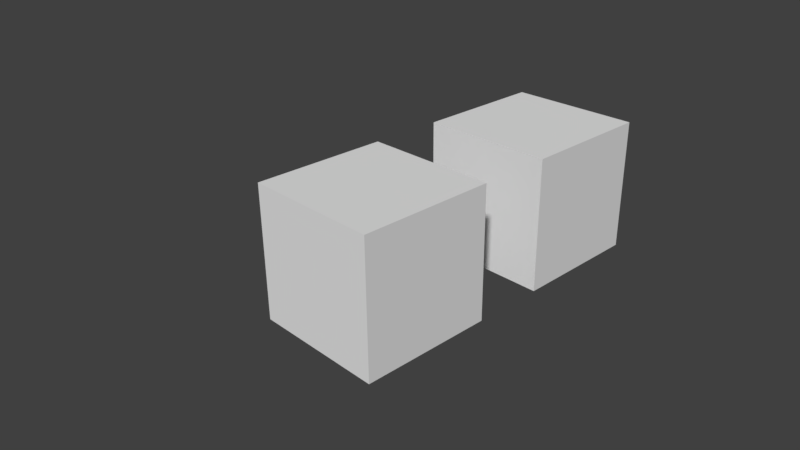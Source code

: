 # Source: material_linked_to_object.blend  (saved by Blender 2.78.0; exported with 4.5.12 LTS)
import bpy
from mathutils import Matrix  # noqa: F401  (used for matrix-valued properties, if any)

bpy.ops.wm.read_factory_settings(use_empty=True)
scene = bpy.context.scene
scene.name = 'Scene'

# ---- collections
col_collection_1 = bpy.data.collections.new('Collection 1'); scene.collection.children.link(col_collection_1)

# ---- materials (node trees are filled in below, after node groups)
mat_material_b = bpy.data.materials.new('Material B')
mat_material_b.alpha_threshold = 0.0
mat_material_b.use_transparent_shadow = False
mat_material_b.roughness = 0.5
mat_material_b.line_color = (0.0, 0.0, 0.0, 1.0)
mat_material_a = bpy.data.materials.new('Material A')
mat_material_a.alpha_threshold = 0.0
mat_material_a.use_transparent_shadow = False
mat_material_a.roughness = 0.5
mat_material_a.line_color = (0.0, 0.0, 0.0, 1.0)

# ---- material node trees

# ---- world
world_world = bpy.data.worlds.new('World'); scene.world = world_world
world_world.color = (0.05088, 0.05088, 0.05088)
world_world.use_sun_shadow = False
world_world.sun_shadow_jitter_overblur = 0.0
world_world.cycles.sampling_method = 'MANUAL'

# ---- cameras
cam_camera = bpy.data.cameras.new('Camera')
cam_camera.clip_end = 100.0
cam_camera.lens = 35.0
cam_camera.sensor_width = 32.0
cam_camera.sensor_height = 18.0
cam_camera.ortho_scale = 7.314
cam_camera.dof.focus_distance = 0.0
cam_camera.dof.aperture_fstop = 128.0

# ---- meshes
me_cube = bpy.data.meshes.new('Cube')
me_cube.from_pydata([(1.0, 1.0, -1.0), (1.0, -1.0, -1.0), (-1.0, -1.0, -1.0), (-1.0, 1.0, -1.0), (1.0, 1.0, 1.0), (1.0, -1.0, 1.0), (-1.0, -1.0, 1.0), (-1.0, 1.0, 1.0)], [], [(0, 1, 2, 3), (4, 7, 6, 5), (0, 4, 5, 1), (1, 5, 6, 2), (2, 6, 7, 3), (4, 0, 3, 7)])
me_cube.materials.append(mat_material_a)
me_cube.use_remesh_preserve_volume = False
me_cube.use_remesh_preserve_attributes = False
me_cube.use_mirror_vertex_groups = False
me_cube.update()

# ---- objects
ob_cube_001 = bpy.data.objects.new('Cube.001', me_cube)
ob_cube = bpy.data.objects.new('Cube', me_cube)
ob_camera = bpy.data.objects.new('Camera', cam_camera)

# ---- transforms, parenting, visibility, modifiers, constraints
ob_cube_001.location = (0.0, 3.096, 0.0)
ob_cube_001.lock_rotations_4d = False
ob_cube_001.empty_display_type = 'ARROWS'
ob_cube_001.lineart.crease_threshold = 0.0
ob_cube_001.material_slots[0].link = 'OBJECT'; ob_cube_001.material_slots[0].material = mat_material_b
ob_cube.location = (0.0, 0.0, 0.0)
ob_cube.lock_rotations_4d = False
ob_cube.empty_display_type = 'ARROWS'
ob_cube.lineart.crease_threshold = 0.0
ob_cube.material_slots[0].link = 'OBJECT'; ob_cube.material_slots[0].material = mat_material_a
ob_camera.location = (7.481, -6.508, 5.344)
ob_camera.rotation_euler = (1.109, 0.01082, 0.8149)
ob_camera.lock_rotations_4d = False
ob_camera.empty_display_type = 'ARROWS'
ob_camera.color = (0.0, 0.0, 0.0, 0.0)
ob_camera.display_type = 'WIRE'
ob_camera.lineart.crease_threshold = 0.0

# ---- collection membership
col_collection_1.objects.link(ob_cube_001)
col_collection_1.objects.link(ob_cube)
col_collection_1.objects.link(ob_camera)

# ---- scene / render settings (as saved in the file)
scene.camera = ob_camera
scene.frame_start = 1; scene.frame_end = 250; scene.frame_set(1)
scene.render.engine = 'BLENDER_EEVEE_NEXT'
scene.render.resolution_percentage = 50
scene.render.dither_intensity = 0.0
scene.cycles.use_denoising = False
scene.cycles.samples = 128
scene.cycles.sampling_pattern = 'TABULATED_SOBOL'
scene.cycles.light_sampling_threshold = 0.0
scene.cycles.use_adaptive_sampling = False
scene.cycles.use_light_tree = False
scene.cycles.blur_glossy = 0.0
scene.cycles.sample_clamp_indirect = 0.0
scene.view_settings.view_transform = 'Standard'
bpy.context.view_layer.update()

# ---- added for rendering (the .blend has no usable light): sun
light_auto_sun = bpy.data.lights.new('AutoSun', 'SUN')
light_auto_sun.energy = 3.0
light_auto_sun.angle = 0.0523599
ob_auto_sun = bpy.data.objects.new('AutoSun', light_auto_sun)
scene.collection.objects.link(ob_auto_sun)
ob_auto_sun.rotation_euler = (0.872665, 0.174533, 0.523599)
bpy.context.view_layer.update()
